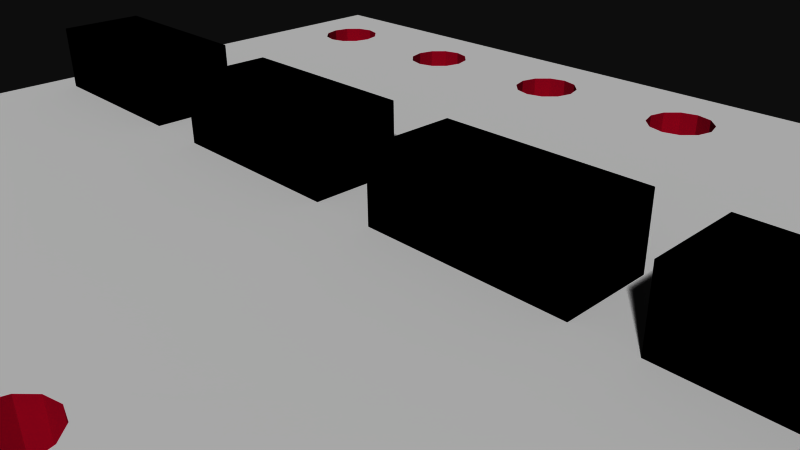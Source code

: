 # Source: 12009.blend  (saved by Blender 2.72.0; exported with 4.5.12 LTS)
import bpy
from mathutils import Matrix  # noqa: F401  (used for matrix-valued properties, if any)

bpy.ops.wm.read_factory_settings(use_empty=True)
scene = bpy.context.scene
scene.name = 'Scene'

# ---- collections
col_collection_1 = bpy.data.collections.new('Collection 1'); scene.collection.children.link(col_collection_1)

# ---- materials (node trees are filled in below, after node groups)
mat_brd = bpy.data.materials.new('brd')
mat_brd.alpha_threshold = 0.0
mat_brd.use_transparent_shadow = False
mat_brd.diffuse_color = (0.5961, 0.01569, 0.1098, 1.0)
mat_brd.specular_color = (0.5961, 0.01569, 0.1098)
mat_brd.roughness = 0.5
mat_tsilk = bpy.data.materials.new('tsilk')
mat_tsilk.alpha_threshold = 0.0
mat_tsilk.use_transparent_shadow = False
mat_tsilk.diffuse_color = (1.0, 1.0, 1.0, 1.0)
mat_tsilk.specular_color = (0.5961, 0.01569, 0.1098)
mat_tsilk.roughness = 0.5
mat_bsilk = bpy.data.materials.new('bsilk')
mat_bsilk.alpha_threshold = 0.0
mat_bsilk.use_transparent_shadow = False
mat_bsilk.diffuse_color = (1.0, 1.0, 1.0, 1.0)
mat_bsilk.specular_color = (0.5961, 0.01569, 0.1098)
mat_bsilk.roughness = 0.5
mat_ic = bpy.data.materials.new('ic')
mat_ic.alpha_threshold = 0.0
mat_ic.use_transparent_shadow = False
mat_ic.diffuse_color = (0.0, 0.0, 0.0, 1.0)
mat_ic.specular_color = (0.1333, 0.1333, 0.1333)
mat_ic.roughness = 0.5

# ---- material node trees

# ---- world
world_world = bpy.data.worlds.new('World'); scene.world = world_world
world_world.color = (0.05088, 0.05088, 0.05088)
world_world.use_sun_shadow = False
world_world.sun_shadow_jitter_overblur = 0.0
world_world.cycles.sampling_method = 'MANUAL'
world_world.cycles.sample_map_resolution = 256

# ---- cameras
cam_camera = bpy.data.cameras.new('Camera')
cam_camera.clip_end = 100.0
cam_camera.lens = 35.0
cam_camera.sensor_width = 32.0
cam_camera.sensor_height = 18.0
cam_camera.ortho_scale = 7.314
cam_camera.dof.focus_distance = 0.0
cam_camera.dof.aperture_fstop = 128.0

# ---- meshes
me_logic_level_bidirectional = bpy.data.meshes.new('Logic Level Bidirectional')
me_logic_level_bidirectional.from_pydata([(-7.085, -0.57, 0.8), (-7.085, 0.73, 0.8), (-4.235, 0.73, 0.8), (-4.235, -0.57, 0.8), (-7.085, -0.57, 1.8), (-7.085, 0.73, 1.8), (-4.235, 0.73, 1.8), (-4.235, -0.57, 1.8), (-3.225, -0.57, 0.8), (-3.225, 0.73, 0.8), (-0.375, 0.73, 0.8), (-0.375, -0.57, 0.8), (-3.225, -0.57, 1.8), (-3.225, 0.73, 1.8), (-0.375, 0.73, 1.8), (-0.375, -0.57, 1.8), (0.575, -0.57, 0.8), (0.575, 0.73, 0.8), (3.425, 0.73, 0.8), (3.425, -0.57, 0.8), (0.575, -0.57, 1.8), (0.575, 0.73, 1.8), (3.425, 0.73, 1.8), (3.425, -0.57, 1.8), (4.235, -0.57, 0.8), (4.235, 0.73, 0.8), (7.085, 0.73, 0.8), (7.085, -0.57, 0.8), (4.235, -0.57, 1.8), (4.235, 0.73, 1.8), (7.085, 0.73, 1.8), (7.085, -0.57, 1.8), (-7.62, 6.35, -0.8), (-6.858, 5.08, -0.8), (-7.62, -6.35, -0.8), (-6.79, 5.334, -0.8), (-6.604, 5.52, -0.8), (-6.35, 5.588, -0.8), (7.62, 6.35, -0.8), (-6.096, 5.52, -0.8), (-3.81, 5.588, -0.8), (-5.91, 5.334, -0.8), (-5.842, 5.08, -0.8), (-4.064, 5.52, -0.8), (-4.25, 5.334, -0.8), (-4.318, 5.08, -0.8), (-5.842, -5.08, -0.8), (-3.556, 5.52, -0.8), (-1.27, 5.588, -0.8), (-3.37, 5.334, -0.8), (-3.302, 5.08, -0.8), (-1.524, 5.52, -0.8), (-1.71, 5.334, -0.8), (-1.778, 5.08, -0.8), (-3.302, -5.08, -0.8), (-1.016, 5.52, -0.8), (1.27, 5.588, -0.8), (-0.8301, 5.334, -0.8), (-0.762, 5.08, -0.8), (1.016, 5.52, -0.8), (0.8301, 5.334, -0.8), (-0.296, 1.6, -0.8), (-0.33, 1.473, -0.8), (-0.762, -5.08, -0.8), (-0.203, 1.693, -0.8), (0.762, 5.08, -0.8), (-0.076, 1.727, -0.8), (0.051, 1.693, -0.8), (0.144, 1.6, -0.8), (0.178, 1.473, -0.8), (1.524, 5.52, -0.8), (1.71, 5.334, -0.8), (3.81, 5.588, -0.8), (1.778, 5.08, -0.8), (3.556, 5.52, -0.8), (3.37, 5.334, -0.8), (3.302, 5.08, -0.8), (1.778, -5.08, -0.8), (4.064, 5.52, -0.8), (4.25, 5.334, -0.8), (4.318, 5.08, -0.8), (6.096, 5.52, -0.8), (5.91, 5.334, -0.8), (5.842, 5.08, -0.8), (4.318, -5.08, -0.8), (6.35, 5.588, -0.8), (6.604, 5.52, -0.8), (6.79, 5.334, -0.8), (6.858, 5.08, -0.8), (6.858, -5.08, -0.8), (-6.35, -5.588, -0.8), (7.62, -6.35, -0.8), (-6.604, -5.52, -0.8), (-6.79, -5.334, -0.8), (-6.858, -5.08, -0.8), (-6.096, -5.52, -0.8), (-3.81, -5.588, -0.8), (-5.91, -5.334, -0.8), (-4.064, -5.52, -0.8), (-4.25, -5.334, -0.8), (-4.318, -5.08, -0.8), (-3.556, -5.52, -0.8), (-1.27, -5.588, -0.8), (-3.37, -5.334, -0.8), (-1.524, -5.52, -0.8), (-1.71, -5.334, -0.8), (-1.778, -5.08, -0.8), (-1.016, -5.52, -0.8), (1.27, -5.588, -0.8), (-0.8301, -5.334, -0.8), (1.016, -5.52, -0.8), (0.8301, -5.334, -0.8), (0.762, -5.08, -0.8), (-0.296, 1.346, -0.8), (-0.203, 1.253, -0.8), (-0.076, 1.219, -0.8), (0.051, 1.253, -0.8), (0.144, 1.346, -0.8), (1.524, -5.52, -0.8), (1.71, -5.334, -0.8), (3.81, -5.588, -0.8), (3.556, -5.52, -0.8), (3.37, -5.334, -0.8), (3.302, -5.08, -0.8), (4.064, -5.52, -0.8), (4.25, -5.334, -0.8), (6.096, -5.52, -0.8), (5.91, -5.334, -0.8), (5.842, -5.08, -0.8), (6.35, -5.588, -0.8), (6.604, -5.52, -0.8), (6.79, -5.334, -0.8), (5.91, 4.826, -0.8), (5.91, -4.826, -0.8), (6.096, 4.64, -0.8), (6.096, -4.64, -0.8), (6.35, 4.572, -0.8), (6.35, -4.572, -0.8), (6.604, 4.64, -0.8), (6.604, -4.64, -0.8), (6.79, 4.826, -0.8), (6.79, -4.826, -0.8), (3.37, 4.826, -0.8), (3.37, -4.826, -0.8), (3.556, 4.64, -0.8), (3.556, -4.64, -0.8), (3.81, 4.572, -0.8), (3.81, -4.572, -0.8), (4.064, 4.64, -0.8), (4.064, -4.64, -0.8), (4.25, 4.826, -0.8), (4.25, -4.826, -0.8), (0.8301, 4.826, -0.8), (0.8301, -4.826, -0.8), (1.016, 4.64, -0.8), (1.016, -4.64, -0.8), (1.27, 4.572, -0.8), (1.27, -4.572, -0.8), (1.524, 4.64, -0.8), (1.524, -4.64, -0.8), (1.71, 4.826, -0.8), (1.71, -4.826, -0.8), (-1.71, 4.826, -0.8), (-1.71, -4.826, -0.8), (-1.524, 4.64, -0.8), (-1.524, -4.64, -0.8), (-1.27, 4.572, -0.8), (-1.27, -4.572, -0.8), (-1.016, 4.64, -0.8), (-1.016, -4.64, -0.8), (-0.8301, 4.826, -0.8), (-0.8301, -4.826, -0.8), (-4.25, 4.826, -0.8), (-4.25, -4.826, -0.8), (-4.064, 4.64, -0.8), (-4.064, -4.64, -0.8), (-3.81, 4.572, -0.8), (-3.81, -4.572, -0.8), (-3.556, 4.64, -0.8), (-3.556, -4.64, -0.8), (-3.37, 4.826, -0.8), (-3.37, -4.826, -0.8), (-6.79, 4.826, -0.8), (-6.79, -4.826, -0.8), (-6.604, 4.64, -0.8), (-6.604, -4.64, -0.8), (-6.35, 4.572, -0.8), (-6.35, -4.572, -0.8), (-6.096, 4.64, -0.8), (-6.096, -4.64, -0.8), (-5.91, 4.826, -0.8), (-5.91, -4.826, -0.8), (7.62, -6.35, 0.8), (-7.62, -6.35, 0.8), (0.144, 1.6, 0.8), (0.178, 1.473, 0.8), (-7.62, 6.35, 0.8), (7.62, 6.35, 0.8), (-6.858, -5.08, 0.8), (-6.79, -5.334, 0.8), (-6.604, -5.52, 0.8), (-6.35, -5.588, 0.8), (-6.096, -5.52, 0.8), (-3.81, -5.588, 0.8), (-5.91, -5.334, 0.8), (-5.842, -5.08, 0.8), (-4.064, -5.52, 0.8), (-4.25, -5.334, 0.8), (-4.318, -5.08, 0.8), (-5.842, 5.08, 0.8), (-3.556, -5.52, 0.8), (-1.27, -5.588, 0.8), (-3.37, -5.334, 0.8), (-3.302, -5.08, 0.8), (-1.524, -5.52, 0.8), (-1.71, -5.334, 0.8), (-1.778, -5.08, 0.8), (-3.302, 5.08, 0.8), (-1.016, -5.52, 0.8), (1.27, -5.588, 0.8), (-0.8301, -5.334, 0.8), (-0.762, -5.08, 0.8), (1.016, -5.52, 0.8), (0.8301, -5.334, 0.8), (0.762, -5.08, 0.8), (-0.33, 1.473, 0.8), (-0.762, 5.08, 0.8), (-0.296, 1.346, 0.8), (-0.203, 1.253, 0.8), (-0.076, 1.219, 0.8), (0.051, 1.253, 0.8), (0.144, 1.346, 0.8), (1.524, -5.52, 0.8), (1.71, -5.334, 0.8), (3.81, -5.588, 0.8), (1.778, -5.08, 0.8), (3.556, -5.52, 0.8), (3.37, -5.334, 0.8), (3.302, -5.08, 0.8), (1.778, 5.08, 0.8), (4.064, -5.52, 0.8), (4.25, -5.334, 0.8), (4.318, -5.08, 0.8), (6.096, -5.52, 0.8), (5.91, -5.334, 0.8), (5.842, -5.08, 0.8), (4.318, 5.08, 0.8), (6.35, -5.588, 0.8), (6.604, -5.52, 0.8), (6.79, -5.334, 0.8), (6.858, -5.08, 0.8), (6.858, 5.08, 0.8), (-6.35, 5.588, 0.8), (-6.604, 5.52, 0.8), (-6.79, 5.334, 0.8), (-6.858, 5.08, 0.8), (-6.096, 5.52, 0.8), (-3.81, 5.588, 0.8), (-5.91, 5.334, 0.8), (-4.064, 5.52, 0.8), (-4.25, 5.334, 0.8), (-4.318, 5.08, 0.8), (-3.556, 5.52, 0.8), (-1.27, 5.588, 0.8), (-3.37, 5.334, 0.8), (-1.524, 5.52, 0.8), (-1.71, 5.334, 0.8), (-1.778, 5.08, 0.8), (-1.016, 5.52, 0.8), (1.27, 5.588, 0.8), (-0.8301, 5.334, 0.8), (1.016, 5.52, 0.8), (0.8301, 5.334, 0.8), (-0.296, 1.6, 0.8), (-0.203, 1.693, 0.8), (0.762, 5.08, 0.8), (-0.076, 1.727, 0.8), (0.051, 1.693, 0.8), (1.524, 5.52, 0.8), (1.71, 5.334, 0.8), (3.81, 5.588, 0.8), (3.556, 5.52, 0.8), (3.37, 5.334, 0.8), (3.302, 5.08, 0.8), (4.064, 5.52, 0.8), (4.25, 5.334, 0.8), (6.096, 5.52, 0.8), (5.91, 5.334, 0.8), (5.842, 5.08, 0.8), (6.35, 5.588, 0.8), (6.604, 5.52, 0.8), (6.79, 5.334, 0.8), (5.91, -4.826, 0.8), (5.91, 4.826, 0.8), (6.096, -4.64, 0.8), (6.096, 4.64, 0.8), (6.35, -4.572, 0.8), (6.35, 4.572, 0.8), (6.604, -4.64, 0.8), (6.604, 4.64, 0.8), (6.79, -4.826, 0.8), (6.79, 4.826, 0.8), (3.37, -4.826, 0.8), (3.37, 4.826, 0.8), (3.556, -4.64, 0.8), (3.556, 4.64, 0.8), (3.81, -4.572, 0.8), (3.81, 4.572, 0.8), (4.064, -4.64, 0.8), (4.064, 4.64, 0.8), (4.25, -4.826, 0.8), (4.25, 4.826, 0.8), (0.8301, -4.826, 0.8), (0.8301, 4.826, 0.8), (1.016, -4.64, 0.8), (1.016, 4.64, 0.8), (1.27, -4.572, 0.8), (1.27, 4.572, 0.8), (1.524, -4.64, 0.8), (1.524, 4.64, 0.8), (1.71, -4.826, 0.8), (1.71, 4.826, 0.8), (-1.71, -4.826, 0.8), (-1.71, 4.826, 0.8), (-1.524, 4.64, 0.8), (-1.524, -4.64, 0.8), (-1.27, -4.572, 0.8), (-1.27, 4.572, 0.8), (-1.016, -4.64, 0.8), (-1.016, 4.64, 0.8), (-0.8301, -4.826, 0.8), (-0.8301, 4.826, 0.8), (-4.25, -4.826, 0.8), (-4.25, 4.826, 0.8), (-4.064, 4.64, 0.8), (-4.064, -4.64, 0.8), (-3.81, -4.572, 0.8), (-3.81, 4.572, 0.8), (-3.556, -4.64, 0.8), (-3.556, 4.64, 0.8), (-3.37, -4.826, 0.8), (-3.37, 4.826, 0.8), (-6.79, -4.826, 0.8), (-6.79, 4.826, 0.8), (-6.604, 4.64, 0.8), (-6.604, -4.64, 0.8), (-6.35, 4.572, 0.8), (-6.35, -4.572, 0.8), (-6.096, 4.64, 0.8), (-6.096, -4.64, 0.8), (-5.91, 4.826, 0.8), (-5.91, -4.826, 0.8), (5.66, 0.08, 0.8), (1.8, 0.08, 0.8), (-1.8, 0.08, 0.8), (-5.66, 0.08, 0.8)], [], [(4, 5, 1, 0), (5, 6, 2, 1), (6, 7, 3, 2), (7, 4, 0, 3), (7, 6, 5, 4), (12, 13, 9, 8), (13, 14, 10, 9), (14, 15, 11, 10), (15, 12, 8, 11), (15, 14, 13, 12), (20, 21, 17, 16), (21, 22, 18, 17), (22, 23, 19, 18), (23, 20, 16, 19), (23, 22, 21, 20), (28, 29, 25, 24), (29, 30, 26, 25), (30, 31, 27, 26), (31, 28, 24, 27), (31, 30, 29, 28), (32, 37, 36, 35, 33, 34), (228, 229, 115, 114), (297, 299, 138, 136), (278, 269, 56, 70), (61, 273, 225, 62), (66, 64, 60, 65, 67), (214, 211, 102, 104), (310, 308, 149, 151), (201, 202, 95, 90), (298, 296, 137, 139), (242, 84, 125, 241), (250, 89, 131, 249), (243, 247, 129, 126), (222, 219, 108, 110), (278, 70, 71, 279), (52, 266, 267, 53), (59, 271, 272, 60), (38, 91, 131, 89, 141, 139, 137, 135, 133, 134, 136, 138, 140, 88, 87, 86, 85, 81), (63, 110, 108, 109), (62, 225, 227, 113), (93, 199, 200, 92), (38, 197, 192, 91), (280, 281, 74, 72), (152, 313, 315, 154), (148, 150, 149, 147, 146), (257, 259, 43, 40), (194, 195, 231, 230, 229, 228, 227, 225, 273, 274, 272, 271, 269, 278, 279, 239, 321, 319, 317, 316, 318, 320, 235, 237, 238, 302, 303, 283, 282, 281, 280, 284, 285, 246, 311, 309, 307, 305, 306, 308, 310, 242, 243, 244, 245, 292, 294, 293, 288, 287, 286, 289, 290, 291, 251, 301, 299, 297, 296, 298, 300, 250, 249, 248, 247, 192, 197, 196, 255, 254, 253, 252, 256, 258, 209, 350, 348, 347, 349, 351, 205, 208, 332, 335, 336, 337, 334, 333, 261, 260, 259, 257, 262, 264, 217, 341, 339, 340, 213, 212, 211, 214, 215, 216, 267, 266, 265, 263, 268, 270, 226, 331, 329, 327, 324, 325, 326, 328, 330, 221, 219, 222, 223, 224, 312, 314, 313, 275, 277), (350, 190, 188, 348), (183, 342, 198, 94), (207, 206, 98, 99), (344, 346, 186, 184), (218, 220, 109, 107), (247, 248, 130, 129), (304, 306, 305, 303, 302), (112, 224, 223, 111), (196, 197, 38, 32), (54, 181, 179, 177, 175, 173, 100, 99, 98, 96, 95, 97, 46, 45, 172, 174, 176, 178, 180, 50, 52, 53, 162, 164, 166, 168, 170, 169, 167, 165, 163, 106), (60, 272, 275, 65), (53, 267, 323, 162), (83, 288, 293, 132), (320, 161, 77, 235), (188, 190, 189, 187, 186), (236, 234, 120, 121), (284, 280, 72, 78), (331, 170, 168, 329), (75, 282, 283, 76), (324, 323, 267, 216, 322, 325), (162, 323, 324, 164), (262, 47, 49, 264), (240, 241, 125, 124), (263, 265, 51, 48), (127, 244, 243, 126), (73, 75, 76, 77, 161, 159, 157, 156, 158, 160), (296, 294, 135, 137), (65, 275, 313, 152), (219, 232, 118, 108), (290, 289, 85, 86), (321, 160, 158, 319), (304, 302, 143, 145), (274, 276, 277, 275, 272), (310, 151, 84, 242), (182, 343, 344, 184), (133, 292, 245, 128), (269, 271, 59, 56), (307, 309, 148, 146), (296, 297, 295, 293, 294), (308, 306, 147, 149), (337, 339, 178, 176), (268, 263, 48, 55), (234, 240, 124, 120), (338, 340, 339, 337, 336), (291, 87, 88, 251), (316, 314, 155, 157), (351, 191, 46, 205), (264, 49, 50, 217), (81, 286, 287, 82), (200, 201, 90, 92), (289, 286, 81, 85), (175, 335, 332, 173), (192, 193, 34, 91), (76, 283, 303, 142), (195, 69, 117, 231), (298, 139, 141, 300), (276, 274, 64, 66), (203, 210, 101, 96), (249, 131, 130, 248), (205, 46, 97, 204), (132, 293, 295, 134), (212, 103, 101, 210), (284, 78, 79, 285), (347, 345, 185, 187), (268, 55, 57, 270), (320, 318, 159, 161), (226, 58, 170, 331), (206, 203, 96, 98), (324, 327, 166, 164), (229, 230, 116, 115), (316, 317, 315, 313, 314), (256, 252, 37, 39), (340, 181, 54, 213), (279, 71, 73, 239), (343, 255, 196, 193, 192, 247, 243, 242, 241, 240, 234, 236, 237, 235, 233, 232, 219, 221, 220, 218, 211, 212, 210, 203, 206, 207, 208, 205, 204, 202, 201, 200, 199, 198, 342, 345, 347, 348, 346, 344), (143, 302, 238, 123), (223, 222, 110, 111), (231, 117, 116, 230), (285, 79, 80, 246), (239, 73, 160, 321), (172, 333, 334, 174), (300, 141, 89, 250), (165, 325, 322, 163), (142, 303, 305, 144), (215, 214, 104, 105), (327, 329, 168, 166), (163, 322, 216, 106), (315, 317, 156, 154), (51, 265, 266, 52), (173, 332, 208, 100), (106, 216, 215, 105), (336, 335, 175, 177), (217, 50, 180, 341), (211, 218, 107, 102), (277, 67, 68, 194), (33, 255, 343, 182), (209, 42, 190, 350), (290, 86, 87, 291), (306, 304, 145, 147), (305, 307, 146, 144), (295, 297, 136, 134), (185, 345, 342, 183), (100, 208, 207, 99), (270, 57, 58, 226), (277, 276, 66, 67), (262, 257, 40, 47), (256, 39, 41, 258), (113, 227, 228, 114), (44, 260, 261, 45), (330, 328, 169, 171), (213, 54, 103, 212), (338, 336, 177, 179), (94, 198, 199, 93), (35, 254, 255, 33), (311, 150, 148, 309), (153, 312, 224, 112), (351, 349, 189, 191), (317, 319, 158, 156), (232, 233, 119, 118), (36, 253, 254, 35), (338, 179, 181, 340), (64, 274, 273, 61), (326, 325, 165, 167), (328, 326, 167, 169), (251, 88, 140, 301), (349, 347, 187, 189), (237, 236, 121, 122), (45, 261, 333, 172), (235, 77, 119, 233), (258, 41, 42, 209), (72, 74, 75, 73, 71, 70, 56, 59, 60, 64, 61, 62, 113, 114, 115, 116, 117, 69, 68, 67, 65, 152, 154, 156, 157, 155, 153, 112, 111, 110, 63, 171, 169, 170, 58, 57, 55, 48, 51, 52, 50, 49, 47, 40, 43, 44, 45, 46, 191, 189, 190, 42, 41, 39, 37, 32, 38, 81, 82, 83, 132, 134, 133, 128, 127, 126, 129, 130, 131, 91, 34, 33, 182, 184, 186, 187, 185, 183, 94, 93, 92, 90, 95, 96, 101, 103, 54, 106, 105, 104, 102, 107, 109, 108, 118, 119, 77, 76, 142, 144, 146, 147, 145, 143, 123, 122, 121, 120, 124, 125, 84, 151, 149, 150, 80, 79, 78), (82, 287, 288, 83), (252, 253, 36, 37), (318, 316, 157, 159), (330, 171, 63, 221), (123, 238, 237, 122), (202, 204, 97, 95), (196, 32, 34, 193), (334, 337, 176, 174), (74, 281, 282, 75), (194, 68, 69, 195), (135, 294, 292, 133), (128, 245, 244, 127), (341, 180, 178, 339), (246, 80, 150, 311), (43, 259, 260, 44), (221, 63, 109, 220), (301, 140, 138, 299), (314, 312, 153, 155), (346, 348, 188, 186)])
me_logic_level_bidirectional.polygons.foreach_set('material_index', [3, 3, 3, 3, 3, 3, 3, 3, 3, 3, 3, 3, 3, 3, 3, 3, 3, 3, 3, 3, 2, 0, 0, 0, 0, 2, 0, 0, 0, 0, 0, 0, 0, 0, 0, 0, 0, 2, 0, 0, 0, 0, 0, 0, 2, 0, 1, 0, 0, 0, 0, 0, 0, 1, 0, 0, 2, 0, 0, 0, 0, 2, 0, 0, 0, 0, 1, 0, 0, 0, 0, 0, 2, 0, 0, 0, 0, 0, 0, 1, 0, 0, 0, 0, 0, 1, 0, 0, 0, 0, 1, 0, 0, 0, 0, 0, 0, 0, 0, 0, 0, 0, 0, 0, 0, 0, 0, 0, 0, 0, 0, 0, 0, 0, 0, 0, 0, 1, 0, 0, 0, 1, 0, 0, 0, 0, 0, 0, 0, 0, 0, 0, 0, 0, 0, 0, 0, 0, 0, 0, 0, 0, 0, 0, 0, 0, 0, 0, 0, 0, 0, 0, 0, 0, 0, 0, 0, 0, 0, 0, 0, 0, 0, 0, 0, 0, 0, 0, 0, 0, 0, 0, 0, 0, 0, 0, 0, 2, 0, 0, 0, 0, 0, 0, 0, 0, 0, 0, 0, 0, 0, 0, 0, 0, 0, 0, 0])
_uv = me_logic_level_bidirectional.uv_layers.new(name='UVMap')
_uv.uv.foreach_set('vector', [0.0, 0.0, 0.0, 0.0, 0.0, 0.0, 0.0, 0.0, 0.0, 0.0, 0.0, 0.0, 0.0, 0.0, 0.0, 0.0, 0.0, 0.0, 0.0, 0.0, 0.0, 0.0, 0.0, 0.0, 0.0, 0.0, 0.0, 0.0, 0.0, 0.0, 0.0, 0.0, 0.0, 0.0, 0.0, 0.0, 0.0, 0.0, 0.0, 0.0, 0.0, 0.0, 0.0, 0.0, 0.0, 0.0, 0.0, 0.0, 0.0, 0.0, 0.0, 0.0, 0.0, 0.0, 0.0, 0.0, 0.0, 0.0, 0.0, 0.0, 0.0, 0.0, 0.0, 0.0, 0.0, 0.0, 0.0, 0.0, 0.0, 0.0, 0.0, 0.0, 0.0, 0.0, 0.0, 0.0, 0.0, 0.0, 0.0, 0.0, 0.0, 0.0, 0.0, 0.0, 0.0, 0.0, 0.0, 0.0, 0.0, 0.0, 0.0, 0.0, 0.0, 0.0, 0.0, 0.0, 0.0, 0.0, 0.0, 0.0, 0.0, 0.0, 0.0, 0.0, 0.0, 0.0, 0.0, 0.0, 0.0, 0.0, 0.0, 0.0, 0.0, 0.0, 0.0, 0.0, 0.0, 0.0, 0.0, 0.0, 0.0, 0.0, 0.0, 0.0, 0.0, 0.0, 0.0, 0.0, 0.0, 0.0, 0.0, 0.0, 0.0, 0.0, 0.0, 0.0, 0.0, 0.0, 0.0, 0.0, 0.0, 0.0, 0.0, 0.0, 0.0, 0.0, 0.0, 0.0, 0.0, 0.0, 0.0, 0.0, 0.0, 0.0, 0.0, 0.0, 0.0, 0.0, 0.0, 0.0, 1.0, 1.0, 0.9167, 0.94, 0.9333, 0.9346, 0.9455, 0.92, 0.95, 0.9, 1.0, 5.96e-08, 0.0, 0.0, 1.0, 0.0, 1.0, 1.0, 0.0, 1.0, 0.0, 0.0, 1.0, 0.0, 1.0, 1.0, 0.0, 1.0, 0.0, 0.0, 1.0, 0.0, 1.0, 1.0, 0.0, 1.0, 0.0, 0.0, 1.0, 0.0, 1.0, 1.0, 0.0, 1.0, 0.505, 0.636, 0.5133, 0.6333, 0.4455, 0.92, 0.45, 0.9, 0.4967, 0.6333, 0.0, 0.0, 1.0, 0.0, 1.0, 1.0, 0.0, 1.0, 0.0, 0.0, 1.0, 0.0, 1.0, 1.0, 0.0, 1.0, 0.0, 0.0, 1.0, 0.0, 1.0, 1.0, 0.0, 1.0, 0.0, 0.0, 1.0, 0.0, 1.0, 1.0, 0.0, 1.0, 0.0, 0.0, 1.0, 0.0, 1.0, 1.0, 0.0, 1.0, 0.0, 0.0, 1.0, 0.0, 1.0, 1.0, 0.0, 1.0, 0.0, 0.0, 1.0, 0.0, 1.0, 1.0, 0.0, 1.0, 0.0, 0.0, 1.0, 0.0, 1.0, 1.0, 0.0, 1.0, 0.0, 0.0, 1.0, 0.0, 1.0, 1.0, 0.0, 1.0, 0.0, 0.0, 1.0, 0.0, 1.0, 1.0, 0.0, 1.0, 0.0, 0.0, 1.0, 0.0, 1.0, 1.0, 0.0, 1.0, 1.49e-07, 1.0, 0.0, 2.086e-07, 0.05447, 0.08, 0.05, 0.1, 0.05447, 0.12, 0.06667, 0.1346, 0.08333, 0.14, 0.1, 0.1346, 0.1122, 0.12, 0.1, 0.8654, 0.08333, 0.86, 0.06667, 0.8654, 0.05447, 0.88, 0.05, 0.9, 0.05447, 0.92, 0.06667, 0.9346, 0.08333, 0.94, 0.1, 0.9346, 0.0, 0.0, 1.0, 0.0, 1.0, 1.0, 0.0, 1.0, 0.0, 0.0, 1.0, 0.0, 1.0, 1.0, 0.0, 1.0, 0.0, 0.0, 1.0, 0.0, 1.0, 1.0, 0.0, 1.0, 0.0, 0.0, 1.0, 0.0, 1.0, 1.0, 0.0, 1.0, 0.0, 0.0, 1.0, 0.0, 1.0, 1.0, 0.0, 1.0, 0.0, 0.0, 1.0, 0.0, 1.0, 1.0, 0.0, 1.0, 0.2333, 0.8654, 0.2211, 0.88, 0.2333, 0.1346, 0.25, 0.14, 0.25, 0.86, 0.0, 0.0, 1.0, 0.0, 1.0, 1.0, 0.0, 1.0, 0.5094, 0.626, 0.5117, 0.616, 0.5094, 0.606, 0.5033, 0.5987, 0.495, 0.596, 0.4867, 0.5987, 0.4806, 0.606, 0.4783, 0.616, 0.4806, 0.626, 0.4867, 0.6333, 0.5545, 0.92, 0.5667, 0.9346, 0.5833, 0.94, 0.6, 0.9346, 0.6122, 0.92, 0.6167, 0.9, 0.6122, 0.88, 0.6, 0.8654, 0.5833, 0.86, 0.5833, 0.14, 0.6, 0.1346, 0.6122, 0.12, 0.6167, 0.1, 0.7211, 0.08, 0.7167, 0.1, 0.7211, 0.12, 0.7211, 0.88, 0.7167, 0.9, 0.7211, 0.92, 0.7333, 0.9346, 0.75, 0.94, 0.7667, 0.9346, 0.7789, 0.92, 0.7833, 0.9, 0.7789, 0.88, 0.7667, 0.8654, 0.75, 0.86, 0.7333, 0.8654, 0.75, 0.14, 0.7667, 0.1346, 0.7789, 0.12, 0.7833, 0.1, 0.9, 0.06536, 0.8878, 0.08, 0.8833, 0.1, 0.8878, 0.12, 0.9, 0.1346, 0.8878, 0.88, 0.8833, 0.9, 0.8878, 0.92, 0.9, 0.9346, 0.9167, 0.94, 0.9333, 0.9346, 0.9455, 0.92, 0.95, 0.9, 0.9455, 0.88, 0.9333, 0.8654, 0.9167, 0.86, 0.9167, 0.14, 0.9333, 0.1346, 0.9455, 0.12, 0.95, 0.1, 0.9455, 0.08, 0.9333, 0.06536, 0.9167, 0.06, 1.0, 0.0, 1.0, 1.0, 1.192e-07, 1.0, 0.05, 0.9, 0.05447, 0.92, 0.06667, 0.9346, 0.08333, 0.94, 0.1, 0.9346, 0.1122, 0.92, 0.1167, 0.9, 0.1122, 0.88, 0.1, 0.8654, 0.08333, 0.14, 0.1, 0.1346, 0.1122, 0.12, 0.1167, 0.1, 0.2167, 0.1, 0.2211, 0.12, 0.2333, 0.1346, 0.25, 0.14, 0.25, 0.86, 0.2333, 0.8654, 0.2211, 0.88, 0.2167, 0.9, 0.2211, 0.92, 0.2333, 0.9346, 0.25, 0.94, 0.2667, 0.9346, 0.2789, 0.92, 0.2833, 0.9, 0.2789, 0.88, 0.2667, 0.8654, 0.2789, 0.12, 0.2833, 0.1, 0.2789, 0.08, 0.4167, 0.06, 0.4, 0.06536, 0.3878, 0.08, 0.3833, 0.1, 0.3833, 0.9, 0.3878, 0.92, 0.4, 0.9346, 0.4167, 0.94, 0.4333, 0.9346, 0.4455, 0.92, 0.45, 0.9, 0.4455, 0.88, 0.4333, 0.8654, 0.4167, 0.86, 0.4, 0.8654, 0.4, 0.1346, 0.4167, 0.14, 0.4333, 0.1346, 0.4455, 0.12, 0.45, 0.1, 0.5833, 0.06, 0.5667, 0.06536, 0.5545, 0.08, 0.55, 0.1, 0.5545, 0.12, 0.5667, 0.1346, 0.5545, 0.88, 0.55, 0.9, 0.5033, 0.6333, 0.0, 0.0, 1.0, 0.0, 1.0, 1.0, 0.0, 1.0, 0.0, 0.0, 1.0, 0.0, 1.0, 1.0, 0.0, 1.0, 0.0, 0.0, 1.0, 0.0, 1.0, 1.0, 0.0, 1.0, 0.0, 0.0, 1.0, 0.0, 1.0, 1.0, 0.0, 1.0, 0.0, 0.0, 1.0, 0.0, 1.0, 1.0, 0.0, 1.0, 0.0, 0.0, 1.0, 0.0, 1.0, 1.0, 0.0, 1.0, 0.7333, 0.1346, 0.75, 0.14, 0.7333, 0.8654, 0.7211, 0.88, 0.7211, 0.12, 0.0, 0.0, 1.0, 0.0, 1.0, 1.0, 0.0, 1.0, 0.0, 0.0, 1.0, 0.0, 1.0, 1.0, 0.0, 1.0, 0.7167, 0.1, 0.7211, 0.12, 0.7333, 0.1346, 0.75, 0.14, 0.7667, 0.1346, 0.7789, 0.12, 0.7833, 0.1, 0.7789, 0.08, 0.7667, 0.06536, 0.75, 0.06, 0.9, 0.06536, 0.8878, 0.08, 0.8833, 0.1, 0.7833, 0.9, 0.7789, 0.88, 0.7667, 0.8654, 0.75, 0.86, 0.7333, 0.8654, 0.7211, 0.88, 0.7167, 0.9, 0.6122, 0.92, 0.6167, 0.9, 0.6122, 0.88, 0.6, 0.8654, 0.5833, 0.86, 0.5667, 0.8654, 0.5545, 0.88, 0.5667, 0.1346, 0.5833, 0.14, 0.6, 0.1346, 0.6122, 0.12, 0.6167, 0.1, 0.0, 0.0, 1.0, 0.0, 1.0, 1.0, 0.0, 1.0, 0.0, 0.0, 1.0, 0.0, 1.0, 1.0, 0.0, 1.0, 0.0, 0.0, 1.0, 0.0, 1.0, 1.0, 0.0, 1.0, 0.0, 0.0, 1.0, 0.0, 1.0, 1.0, 0.0, 1.0, 0.9, 0.8654, 0.8878, 0.88, 0.9, 0.1346, 0.9167, 0.14, 0.9167, 0.86, 0.0, 0.0, 1.0, 0.0, 1.0, 1.0, 0.0, 1.0, 0.0, 0.0, 1.0, 0.0, 1.0, 1.0, 0.0, 1.0, 0.0, 0.0, 1.0, 0.0, 1.0, 1.0, 0.0, 1.0, 0.0, 0.0, 1.0, 0.0, 1.0, 1.0, 0.0, 1.0, 0.4, 0.8654, 0.3878, 0.88, 0.3833, 0.9, 0.3833, 0.1, 0.3878, 0.12, 0.4, 0.1346, 0.0, 0.0, 1.0, 0.0, 1.0, 1.0, 0.0, 1.0, 0.0, 0.0, 1.0, 0.0, 1.0, 1.0, 0.0, 1.0, 0.0, 0.0, 1.0, 0.0, 1.0, 1.0, 0.0, 1.0, 0.0, 0.0, 1.0, 0.0, 1.0, 1.0, 0.0, 1.0, 0.0, 0.0, 1.0, 0.0, 1.0, 1.0, 0.0, 1.0, 0.3833, 0.9, 0.2789, 0.92, 0.2833, 0.9, 0.3833, 0.1, 0.3878, 0.12, 0.4, 0.1346, 0.4167, 0.14, 0.4167, 0.86, 0.4, 0.8654, 0.3878, 0.88, 0.0, 0.0, 1.0, 0.0, 1.0, 1.0, 0.0, 1.0, 0.0, 0.0, 1.0, 0.0, 1.0, 1.0, 0.0, 1.0, 0.0, 0.0, 1.0, 0.0, 1.0, 1.0, 0.0, 1.0, 0.0, 0.0, 1.0, 0.0, 1.0, 1.0, 0.0, 1.0, 0.0, 0.0, 1.0, 0.0, 1.0, 1.0, 0.0, 1.0, 0.0, 0.0, 1.0, 0.0, 1.0, 1.0, 0.0, 1.0, 0.4867, 0.6333, 0.495, 0.636, 0.5033, 0.6333, 0.55, 0.9, 0.5545, 0.92, 0.0, 0.0, 1.0, 0.0, 1.0, 1.0, 0.0, 1.0, 0.0, 0.0, 1.0, 0.0, 1.0, 1.0, 0.0, 1.0, 0.0, 0.0, 1.0, 0.0, 1.0, 1.0, 0.0, 1.0, 0.0, 0.0, 1.0, 0.0, 1.0, 1.0, 0.0, 1.0, 0.0, 0.0, 1.0, 0.0, 1.0, 1.0, 0.0, 1.0, 0.9167, 0.14, 0.9167, 0.86, 0.9, 0.8654, 0.8878, 0.88, 0.9, 0.1346, 0.0, 0.0, 1.0, 0.0, 1.0, 1.0, 0.0, 1.0, 0.0, 0.0, 1.0, 0.0, 1.0, 1.0, 0.0, 1.0, 0.0, 0.0, 1.0, 0.0, 1.0, 1.0, 0.0, 1.0, 0.0, 0.0, 1.0, 0.0, 1.0, 1.0, 0.0, 1.0, 0.2667, 0.1346, 0.2789, 0.12, 0.2667, 0.8654, 0.25, 0.86, 0.25, 0.14, 0.0, 0.0, 1.0, 0.0, 1.0, 1.0, 0.0, 1.0, 0.0, 0.0, 1.0, 0.0, 1.0, 1.0, 0.0, 1.0, 0.0, 0.0, 1.0, 0.0, 1.0, 1.0, 0.0, 1.0, 0.0, 0.0, 1.0, 0.0, 1.0, 1.0, 0.0, 1.0, 0.0, 0.0, 1.0, 0.0, 1.0, 1.0, 0.0, 1.0, 0.0, 0.0, 1.0, 0.0, 1.0, 1.0, 0.0, 1.0, 0.0, 0.0, 1.0, 0.0, 1.0, 1.0, 0.0, 1.0, 0.0, 0.0, 1.0, 0.0, 1.0, 1.0, 0.0, 1.0, 0.0, 0.0, 1.0, 0.0, 1.0, 1.0, 0.0, 1.0, 0.0, 0.0, 1.0, 0.0, 1.0, 1.0, 0.0, 1.0, 0.0, 0.0, 1.0, 0.0, 1.0, 1.0, 0.0, 1.0, 0.0, 0.0, 1.0, 0.0, 1.0, 1.0, 0.0, 1.0, 0.0, 0.0, 1.0, 0.0, 1.0, 1.0, 0.0, 1.0, 0.0, 0.0, 1.0, 0.0, 1.0, 1.0, 0.0, 1.0, 0.0, 0.0, 1.0, 0.0, 1.0, 1.0, 0.0, 1.0, 0.0, 0.0, 1.0, 0.0, 1.0, 1.0, 0.0, 1.0, 0.0, 0.0, 1.0, 0.0, 1.0, 1.0, 0.0, 1.0, 0.0, 0.0, 1.0, 0.0, 1.0, 1.0, 0.0, 1.0, 0.0, 0.0, 1.0, 0.0, 1.0, 1.0, 0.0, 1.0, 0.0, 0.0, 1.0, 0.0, 1.0, 1.0, 0.0, 1.0, 0.0, 0.0, 1.0, 0.0, 1.0, 1.0, 0.0, 1.0, 0.0, 0.0, 1.0, 0.0, 1.0, 1.0, 0.0, 1.0, 0.0, 0.0, 1.0, 0.0, 1.0, 1.0, 0.0, 1.0, 0.0, 0.0, 1.0, 0.0, 1.0, 1.0, 0.0, 1.0, 0.0, 0.0, 1.0, 0.0, 1.0, 1.0, 0.0, 1.0, 0.0, 0.0, 1.0, 0.0, 1.0, 1.0, 0.0, 1.0, 0.5833, 0.14, 0.5833, 0.86, 0.5667, 0.8654, 0.5545, 0.88, 0.5667, 0.1346, 0.0, 0.0, 1.0, 0.0, 1.0, 1.0, 0.0, 1.0, 0.0, 0.0, 1.0, 0.0, 1.0, 1.0, 0.0, 1.0, 0.0, 0.0, 1.0, 0.0, 1.0, 1.0, 0.0, 1.0, 0.05447, 0.88, 0.05, 0.9, 1.192e-07, 1.0, 0.0, 1.192e-07, 1.0, 0.0, 0.9167, 0.06, 0.9, 0.06536, 0.7833, 0.1, 0.7789, 0.08, 0.7667, 0.06536, 0.75, 0.06, 0.7333, 0.06536, 0.7211, 0.08, 0.6167, 0.1, 0.6122, 0.08, 0.6, 0.06536, 0.5833, 0.06, 0.45, 0.1, 0.4455, 0.08, 0.4333, 0.06536, 0.4167, 0.06, 0.2789, 0.08, 0.2667, 0.06536, 0.25, 0.06, 0.2333, 0.06536, 0.2211, 0.08, 0.2167, 0.1, 0.1167, 0.1, 0.1122, 0.08, 0.1, 0.06536, 0.08333, 0.06, 0.06667, 0.06536, 0.05447, 0.08, 0.05, 0.1, 0.05447, 0.12, 0.06667, 0.1346, 0.08333, 0.14, 0.1, 0.8654, 0.08333, 0.86, 0.06667, 0.8654, 0.0, 0.0, 1.0, 0.0, 1.0, 1.0, 0.0, 1.0, 0.0, 0.0, 1.0, 0.0, 1.0, 1.0, 0.0, 1.0, 0.0, 0.0, 1.0, 0.0, 1.0, 1.0, 0.0, 1.0, 0.0, 0.0, 1.0, 0.0, 1.0, 1.0, 0.0, 1.0, 0.0, 0.0, 1.0, 0.0, 1.0, 1.0, 0.0, 1.0, 0.0, 0.0, 1.0, 0.0, 1.0, 1.0, 0.0, 1.0, 0.0, 0.0, 1.0, 0.0, 1.0, 1.0, 0.0, 1.0, 0.0, 0.0, 1.0, 0.0, 1.0, 1.0, 0.0, 1.0, 0.0, 0.0, 1.0, 0.0, 1.0, 1.0, 0.0, 1.0, 0.0, 0.0, 1.0, 0.0, 1.0, 1.0, 0.0, 1.0, 0.0, 0.0, 1.0, 0.0, 1.0, 1.0, 0.0, 1.0, 0.0, 0.0, 1.0, 0.0, 1.0, 1.0, 0.0, 1.0, 0.0, 0.0, 1.0, 0.0, 1.0, 1.0, 0.0, 1.0, 0.0, 0.0, 1.0, 0.0, 1.0, 1.0, 0.0, 1.0, 0.0, 0.0, 1.0, 0.0, 1.0, 1.0, 0.0, 1.0, 0.0, 0.0, 1.0, 0.0, 1.0, 1.0, 0.0, 1.0, 0.0, 0.0, 1.0, 0.0, 1.0, 1.0, 0.0, 1.0, 0.0, 0.0, 1.0, 0.0, 1.0, 1.0, 0.0, 1.0, 0.0, 0.0, 1.0, 0.0, 1.0, 1.0, 0.0, 1.0, 0.0, 0.0, 1.0, 0.0, 1.0, 1.0, 0.0, 1.0, 0.0, 0.0, 1.0, 0.0, 1.0, 1.0, 0.0, 1.0, 0.0, 0.0, 1.0, 0.0, 1.0, 1.0, 0.0, 1.0, 0.0, 0.0, 1.0, 0.0, 1.0, 1.0, 0.0, 1.0, 0.0, 0.0, 1.0, 0.0, 1.0, 1.0, 0.0, 1.0, 0.0, 0.0, 1.0, 0.0, 1.0, 1.0, 0.0, 1.0, 0.0, 0.0, 1.0, 0.0, 1.0, 1.0, 0.0, 1.0, 0.0, 0.0, 1.0, 0.0, 1.0, 1.0, 0.0, 1.0, 0.0, 0.0, 1.0, 0.0, 1.0, 1.0, 0.0, 1.0, 0.0, 0.0, 1.0, 0.0, 1.0, 1.0, 0.0, 1.0, 0.0, 0.0, 1.0, 0.0, 1.0, 1.0, 0.0, 1.0, 0.0, 0.0, 1.0, 0.0, 1.0, 1.0, 0.0, 1.0, 0.0, 0.0, 1.0, 0.0, 1.0, 1.0, 0.0, 1.0, 0.0, 0.0, 1.0, 0.0, 1.0, 1.0, 0.0, 1.0, 0.0, 0.0, 1.0, 0.0, 1.0, 1.0, 0.0, 1.0, 0.0, 0.0, 1.0, 0.0, 1.0, 1.0, 0.0, 1.0, 0.0, 0.0, 1.0, 0.0, 1.0, 1.0, 0.0, 1.0, 0.0, 0.0, 1.0, 0.0, 1.0, 1.0, 0.0, 1.0, 0.0, 0.0, 1.0, 0.0, 1.0, 1.0, 0.0, 1.0, 0.0, 0.0, 1.0, 0.0, 1.0, 1.0, 0.0, 1.0, 0.0, 0.0, 1.0, 0.0, 1.0, 1.0, 0.0, 1.0, 0.0, 0.0, 1.0, 0.0, 1.0, 1.0, 0.0, 1.0, 0.0, 0.0, 1.0, 0.0, 1.0, 1.0, 0.0, 1.0, 0.0, 0.0, 1.0, 0.0, 1.0, 1.0, 0.0, 1.0, 0.0, 0.0, 1.0, 0.0, 1.0, 1.0, 0.0, 1.0, 0.0, 0.0, 1.0, 0.0, 1.0, 1.0, 0.0, 1.0, 0.0, 0.0, 1.0, 0.0, 1.0, 1.0, 0.0, 1.0, 0.0, 0.0, 1.0, 0.0, 1.0, 1.0, 0.0, 1.0, 0.0, 0.0, 1.0, 0.0, 1.0, 1.0, 0.0, 1.0, 0.0, 0.0, 1.0, 0.0, 1.0, 1.0, 0.0, 1.0, 0.0, 0.0, 1.0, 0.0, 1.0, 1.0, 0.0, 1.0, 0.0, 0.0, 1.0, 0.0, 1.0, 1.0, 0.0, 1.0, 0.0, 0.0, 1.0, 0.0, 1.0, 1.0, 0.0, 1.0, 0.0, 0.0, 1.0, 0.0, 1.0, 1.0, 0.0, 1.0, 0.0, 0.0, 1.0, 0.0, 1.0, 1.0, 0.0, 1.0, 0.0, 0.0, 1.0, 0.0, 1.0, 1.0, 0.0, 1.0, 0.25, 0.94, 0.2667, 0.9346, 0.2789, 0.92, 0.3833, 0.9, 0.3878, 0.92, 0.4, 0.9346, 0.4167, 0.94, 0.4333, 0.9346, 0.4455, 0.92, 0.5133, 0.6333, 0.5194, 0.626, 0.5217, 0.616, 0.5194, 0.606, 0.5133, 0.5987, 0.505, 0.596, 0.4967, 0.5987, 0.4906, 0.606, 0.4883, 0.616, 0.4906, 0.626, 0.4967, 0.6333, 0.45, 0.9, 0.4455, 0.88, 0.4333, 0.8654, 0.4167, 0.86, 0.4167, 0.14, 0.4333, 0.1346, 0.4455, 0.12, 0.45, 0.1, 0.4455, 0.08, 0.4333, 0.06536, 0.55, 0.1, 0.5545, 0.12, 0.5667, 0.1346, 0.5545, 0.88, 0.55, 0.9, 0.5545, 0.92, 0.5667, 0.9346, 0.5833, 0.94, 0.6, 0.9346, 0.6122, 0.92, 0.7167, 0.9, 0.7211, 0.92, 0.7333, 0.9346, 0.75, 0.94, 0.7667, 0.9346, 0.7789, 0.92, 0.7833, 0.9, 0.8833, 0.1, 0.8878, 0.12, 0.9, 0.1346, 0.8878, 0.88, 0.8833, 0.9, 0.8878, 0.92, 0.9, 0.9346, 0.9167, 0.94, 1.0, 1.0, 1.49e-07, 1.0, 0.1, 0.9346, 0.1122, 0.92, 0.1167, 0.9, 0.1122, 0.88, 0.1, 0.8654, 0.1122, 0.12, 0.1167, 0.1, 0.1122, 0.08, 0.1, 0.06536, 0.08333, 0.06, 0.06667, 0.06536, 0.05447, 0.08, 0.0, 2.086e-07, 1.0, 5.96e-08, 0.95, 0.9, 0.9455, 0.88, 0.9333, 0.8654, 0.9167, 0.86, 0.9167, 0.14, 0.9333, 0.1346, 0.9455, 0.12, 0.95, 0.1, 0.9455, 0.08, 0.9333, 0.06536, 0.9167, 0.06, 0.9, 0.06536, 0.75, 0.06, 0.7333, 0.06536, 0.7211, 0.08, 0.7167, 0.1, 0.6167, 0.1, 0.6122, 0.08, 0.6, 0.06536, 0.5833, 0.06, 0.5667, 0.06536, 0.5545, 0.08, 0.4167, 0.06, 0.4, 0.06536, 0.3878, 0.08, 0.3833, 0.1, 0.2833, 0.9, 0.2789, 0.88, 0.2667, 0.8654, 0.25, 0.86, 0.25, 0.14, 0.2667, 0.1346, 0.2789, 0.12, 0.2833, 0.1, 0.2789, 0.08, 0.2667, 0.06536, 0.25, 0.06, 0.2333, 0.06536, 0.2211, 0.08, 0.2167, 0.1, 0.2211, 0.12, 0.2333, 0.1346, 0.2211, 0.88, 0.2167, 0.9, 0.2211, 0.92, 0.2333, 0.9346, 0.0, 0.0, 1.0, 0.0, 1.0, 1.0, 0.0, 1.0, 0.0, 0.0, 1.0, 0.0, 1.0, 1.0, 0.0, 1.0, 0.0, 0.0, 1.0, 0.0, 1.0, 1.0, 0.0, 1.0, 0.0, 0.0, 1.0, 0.0, 1.0, 1.0, 0.0, 1.0, 0.0, 0.0, 1.0, 0.0, 1.0, 1.0, 0.0, 1.0, 0.0, 0.0, 1.0, 0.0, 1.0, 1.0, 0.0, 1.0, 0.0, 0.0, 1.0, 0.0, 1.0, 1.0, 0.0, 1.0, 0.0, 0.0, 1.0, 0.0, 1.0, 1.0, 0.0, 1.0, 0.0, 0.0, 1.0, 0.0, 1.0, 1.0, 0.0, 1.0, 0.0, 0.0, 1.0, 0.0, 1.0, 1.0, 0.0, 1.0, 0.0, 0.0, 1.0, 0.0, 1.0, 1.0, 0.0, 1.0, 0.0, 0.0, 1.0, 0.0, 1.0, 1.0, 0.0, 1.0, 0.0, 0.0, 1.0, 0.0, 1.0, 1.0, 0.0, 1.0, 0.0, 0.0, 1.0, 0.0, 1.0, 1.0, 0.0, 1.0, 0.0, 0.0, 1.0, 0.0, 1.0, 1.0, 0.0, 1.0, 0.0, 0.0, 1.0, 0.0, 1.0, 1.0, 0.0, 1.0, 0.0, 0.0, 1.0, 0.0, 1.0, 1.0, 0.0, 1.0, 0.0, 0.0, 1.0, 0.0, 1.0, 1.0, 0.0, 1.0, 0.0, 0.0, 1.0, 0.0, 1.0, 1.0, 0.0, 1.0])
me_logic_level_bidirectional.materials.append(mat_brd)
me_logic_level_bidirectional.materials.append(mat_tsilk)
me_logic_level_bidirectional.materials.append(mat_bsilk)
me_logic_level_bidirectional.materials.append(mat_ic)
me_logic_level_bidirectional.use_remesh_preserve_volume = False
me_logic_level_bidirectional.use_remesh_preserve_attributes = False
me_logic_level_bidirectional.use_mirror_vertex_groups = False
me_logic_level_bidirectional.update()

# ---- objects
ob_logic_level_bidirectional = bpy.data.objects.new('Logic Level Bidirectional', me_logic_level_bidirectional)
ob_camera = bpy.data.objects.new('Camera', cam_camera)

# ---- transforms, parenting, visibility, modifiers, constraints
ob_logic_level_bidirectional.location = (0.0, 0.0, 0.0)
ob_logic_level_bidirectional.lineart.crease_threshold = 0.0
ob_camera.location = (7.481, -6.508, 5.344)
ob_camera.rotation_euler = (1.109, 0.01082, 0.8149)
ob_camera.lock_rotations_4d = False
ob_camera.empty_display_type = 'ARROWS'
ob_camera.color = (0.0, 0.0, 0.0, 0.0)
ob_camera.display_type = 'WIRE'
ob_camera.lineart.crease_threshold = 0.0

# ---- collection membership
col_collection_1.objects.link(ob_logic_level_bidirectional)
col_collection_1.objects.link(ob_camera)

# ---- scene / render settings (as saved in the file)
scene.camera = ob_camera
scene.frame_start = 1; scene.frame_end = 250; scene.frame_set(1)
scene.render.engine = 'BLENDER_EEVEE_NEXT'
scene.render.resolution_percentage = 50
scene.render.dither_intensity = 0.0
scene.cycles.use_denoising = False
scene.cycles.samples = 10
scene.cycles.sampling_pattern = 'TABULATED_SOBOL'
scene.cycles.light_sampling_threshold = 0.0
scene.cycles.use_adaptive_sampling = False
scene.cycles.use_light_tree = False
scene.cycles.blur_glossy = 0.0
scene.cycles.pixel_filter_type = 'GAUSSIAN'
scene.cycles.sample_clamp_indirect = 0.0
scene.view_settings.view_transform = 'Raw'
bpy.context.view_layer.update()

# ---- added for rendering (the .blend has no usable light): sun
light_auto_sun = bpy.data.lights.new('AutoSun', 'SUN')
light_auto_sun.energy = 3.0
light_auto_sun.angle = 0.0523599
ob_auto_sun = bpy.data.objects.new('AutoSun', light_auto_sun)
scene.collection.objects.link(ob_auto_sun)
ob_auto_sun.rotation_euler = (0.872665, 0.174533, 0.523599)
bpy.context.view_layer.update()
